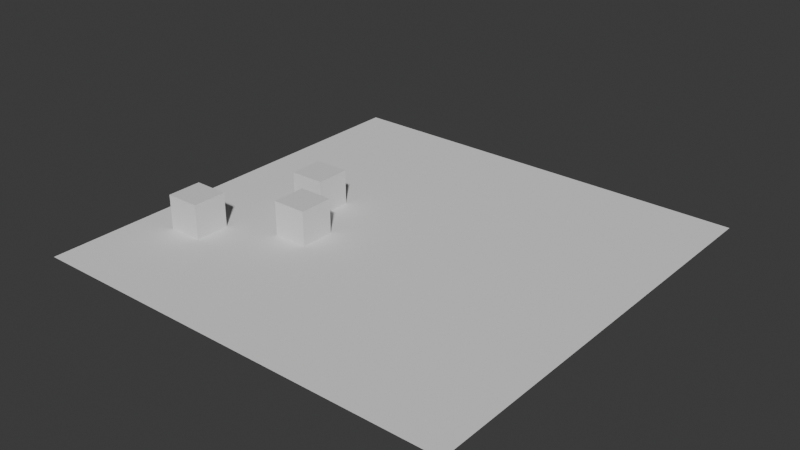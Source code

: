 # Source: GraphEditor.blend  (saved by Blender 5.1.29; exported with 4.5.12 LTS)
import bpy
from mathutils import Matrix  # noqa: F401  (used for matrix-valued properties, if any)

bpy.ops.wm.read_factory_settings(use_empty=True)
scene = bpy.context.scene
scene.name = 'Scene'

# ---- collections
col_collection = bpy.data.collections.new('Collection'); scene.collection.children.link(col_collection)

# ---- materials (node trees are filled in below, after node groups)
mat_material = bpy.data.materials.new('Material')
mat_material.alpha_threshold = 0.0
mat_material.use_backface_culling_lightprobe_volume = False
mat_material.roughness = 0.5
mat_material.line_color = (0.0, 0.0, 0.0, 1.0)

# ---- material node trees
mat_material.use_nodes = True; mat_material.node_tree.nodes.clear()
_N = mat_material.node_tree.nodes; _L = mat_material.node_tree.links
n0 = _N.new('ShaderNodeOutputMaterial'); n0.name = 'Material Output'; n0.location = (200, 100)
n1 = _N.new('ShaderNodeBsdfPrincipled'); n1.name = 'Principled BSDF'; n1.location = (-200, 100)
_L.new(n1.outputs[0], n0.inputs[0])
n0.is_active_output = True

# ---- world
world_world = bpy.data.worlds.new('World'); scene.world = world_world
world_world.use_nodes = True; world_world.node_tree.nodes.clear()
_N = world_world.node_tree.nodes; _L = world_world.node_tree.links
n0 = _N.new('ShaderNodeOutputWorld'); n0.name = 'World Output'; n0.location = (200, 100)
n1 = _N.new('ShaderNodeBackground'); n1.name = 'Background'; n1.location = (-200, 100)
n1.inputs[0].default_value = (0.05088, 0.05088, 0.05088, 1.0)
_L.new(n1.outputs[0], n0.inputs[0])
n0.is_active_output = True
world_world.color = (0.05088, 0.05088, 0.05088)
world_world.sun_shadow_jitter_overblur = 0.0

# ---- meshes
me_cube = bpy.data.meshes.new('Cube')
me_cube.from_pydata([(1.0, 1.0, 1.0), (1.0, 1.0, -1.0), (1.0, -1.0, 1.0), (1.0, -1.0, -1.0), (-1.0, 1.0, 1.0), (-1.0, 1.0, -1.0), (-1.0, -1.0, 1.0), (-1.0, -1.0, -1.0)], [], [(0, 4, 6, 2), (3, 2, 6, 7), (7, 6, 4, 5), (5, 1, 3, 7), (1, 0, 2, 3), (5, 4, 0, 1)])
_uv = me_cube.uv_layers.new(name='UVMap')
_uv.uv.foreach_set('vector', [0.625, 0.5, 0.875, 0.5, 0.875, 0.75, 0.625, 0.75, 0.375, 0.75, 0.625, 0.75, 0.625, 1.0, 0.375, 1.0, 0.375, 0.0, 0.625, 0.0, 0.625, 0.25, 0.375, 0.25, 0.125, 0.5, 0.375, 0.5, 0.375, 0.75, 0.125, 0.75, 0.375, 0.5, 0.625, 0.5, 0.625, 0.75, 0.375, 0.75, 0.375, 0.25, 0.625, 0.25, 0.625, 0.5, 0.375, 0.5])
me_cube.materials.append(mat_material)
me_cube.use_mirror_vertex_groups = False
me_cube.update()
me_plane = bpy.data.meshes.new('Plane')
me_plane.from_pydata([(-1.0, -1.0, 0.0), (1.0, -1.0, 0.0), (-1.0, 1.0, 0.0), (1.0, 1.0, 0.0)], [], [(0, 1, 3, 2)])
_uv = me_plane.uv_layers.new(name='UVMap')
_uv.uv.foreach_set('vector', [0.0, 0.0, 1.0, 0.0, 1.0, 1.0, 0.0, 1.0])
me_plane.update()
me_cube_001 = bpy.data.meshes.new('Cube.001')
me_cube_001.from_pydata([(1.0, 1.0, 1.0), (1.0, 1.0, -1.0), (1.0, -1.0, 1.0), (1.0, -1.0, -1.0), (-1.0, 1.0, 1.0), (-1.0, 1.0, -1.0), (-1.0, -1.0, 1.0), (-1.0, -1.0, -1.0)], [], [(0, 4, 6, 2), (3, 2, 6, 7), (7, 6, 4, 5), (5, 1, 3, 7), (1, 0, 2, 3), (5, 4, 0, 1)])
_uv = me_cube_001.uv_layers.new(name='UVMap')
_uv.uv.foreach_set('vector', [0.625, 0.5, 0.875, 0.5, 0.875, 0.75, 0.625, 0.75, 0.375, 0.75, 0.625, 0.75, 0.625, 1.0, 0.375, 1.0, 0.375, 0.0, 0.625, 0.0, 0.625, 0.25, 0.375, 0.25, 0.125, 0.5, 0.375, 0.5, 0.375, 0.75, 0.125, 0.75, 0.375, 0.5, 0.625, 0.5, 0.625, 0.75, 0.375, 0.75, 0.375, 0.25, 0.625, 0.25, 0.625, 0.5, 0.375, 0.5])
me_cube_001.materials.append(mat_material)
me_cube_001.use_mirror_vertex_groups = False
me_cube_001.update()
me_cube_002 = bpy.data.meshes.new('Cube.002')
me_cube_002.from_pydata([(1.0, 1.0, 1.0), (1.0, 1.0, -1.0), (1.0, -1.0, 1.0), (1.0, -1.0, -1.0), (-1.0, 1.0, 1.0), (-1.0, 1.0, -1.0), (-1.0, -1.0, 1.0), (-1.0, -1.0, -1.0)], [], [(0, 4, 6, 2), (3, 2, 6, 7), (7, 6, 4, 5), (5, 1, 3, 7), (1, 0, 2, 3), (5, 4, 0, 1)])
_uv = me_cube_002.uv_layers.new(name='UVMap')
_uv.uv.foreach_set('vector', [0.625, 0.5, 0.875, 0.5, 0.875, 0.75, 0.625, 0.75, 0.375, 0.75, 0.625, 0.75, 0.625, 1.0, 0.375, 1.0, 0.375, 0.0, 0.625, 0.0, 0.625, 0.25, 0.375, 0.25, 0.125, 0.5, 0.375, 0.5, 0.375, 0.75, 0.125, 0.75, 0.375, 0.5, 0.625, 0.5, 0.625, 0.75, 0.375, 0.75, 0.375, 0.25, 0.625, 0.25, 0.625, 0.5, 0.375, 0.5])
me_cube_002.materials.append(mat_material)
me_cube_002.use_mirror_vertex_groups = False
me_cube_002.update()

# ---- objects
ob_cubecenter = bpy.data.objects.new('CubeCenter', me_cube)
ob_plane = bpy.data.objects.new('Plane', me_plane)
ob_cuberight = bpy.data.objects.new('CubeRight', me_cube_001)
ob_cubeleft = bpy.data.objects.new('CubeLeft', me_cube_002)

# ---- transforms, parenting, visibility, modifiers, constraints
ob_cubecenter.location = (-4.468, -2.544, 1.0)
ob_cubecenter.lock_rotations_4d = False
ob_cubecenter.empty_display_type = 'ARROWS'
ob_cubecenter.lineart.crease_threshold = 0.0
ob_plane.location = (0.0, 0.0, 0.0)
ob_plane.scale = (12.44, 12.44, 12.44)
ob_cuberight.location = (-6.256, 0.6273, 1.0)
ob_cuberight.lock_rotations_4d = False
ob_cuberight.empty_display_type = 'ARROWS'
ob_cuberight.lineart.crease_threshold = 0.0
ob_cubeleft.location = (-9.233, -5.553, 1.0)
ob_cubeleft.lock_rotations_4d = False
ob_cubeleft.empty_display_type = 'ARROWS'
ob_cubeleft.lineart.crease_threshold = 0.0

# ---- collection membership
col_collection.objects.link(ob_cubecenter)
col_collection.objects.link(ob_plane)
col_collection.objects.link(ob_cuberight)
col_collection.objects.link(ob_cubeleft)

# ---- scene / render settings (as saved in the file)
scene.frame_start = 1; scene.frame_end = 48; scene.frame_set(14)
scene.render.engine = 'BLENDER_EEVEE_NEXT'
scene.render.bake_bias = 0.0
scene.render.bake_samples = 0
scene.cycles.sampling_pattern = 'TABULATED_SOBOL'
scene.eevee.use_volume_custom_range = False
bpy.context.view_layer.update()

# ---- added for rendering (the .blend has no active camera and no usable light): camera, sun
cam_auto = bpy.data.cameras.new('AutoCamera')
cam_auto.lens = 50.0
cam_auto.sensor_width = 36.0
cam_auto.clip_end = 1000.0
ob_auto_camera = bpy.data.objects.new('AutoCamera', cam_auto)
scene.collection.objects.link(ob_auto_camera)
ob_auto_camera.location = (32.6059, -39.127, 27.0847)
ob_auto_camera.rotation_euler = (1.09748, -7.21219e-08, 0.694738)
scene.camera = ob_auto_camera
light_auto_sun = bpy.data.lights.new('AutoSun', 'SUN')
light_auto_sun.energy = 3.0
light_auto_sun.angle = 0.0523599
ob_auto_sun = bpy.data.objects.new('AutoSun', light_auto_sun)
scene.collection.objects.link(ob_auto_sun)
ob_auto_sun.rotation_euler = (0.872665, 0.174533, 0.523599)
bpy.context.view_layer.update()
